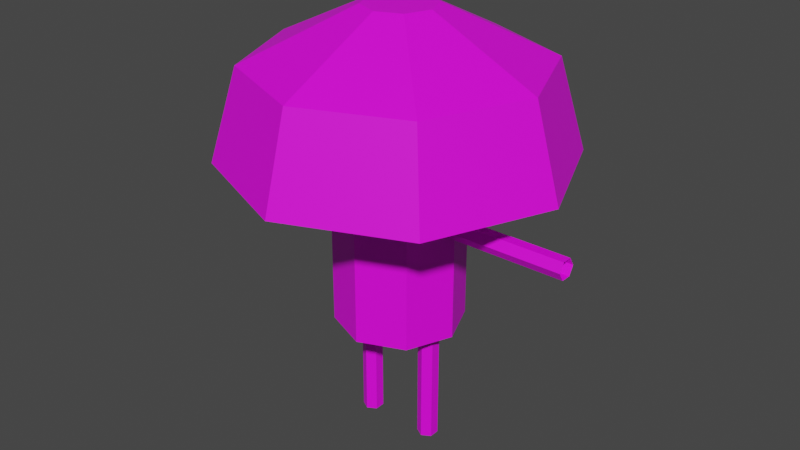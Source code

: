 # Source: mash.blend  (saved by Blender 4.2.66; exported with 4.5.12 LTS)
import bpy
from mathutils import Matrix  # noqa: F401  (used for matrix-valued properties, if any)

bpy.ops.wm.read_factory_settings(use_empty=True)
scene = bpy.context.scene
scene.name = 'Scene'

# ---- collections
col_collection = bpy.data.collections.new('Collection'); scene.collection.children.link(col_collection)

# ---- images (referenced by path relative to the original .blend; pixels are not part of the script)
import os
ASSET_DIR = os.environ.get("B2B_ASSET_DIR", "")  # directory of the original .blend (textures are referenced by path, not embedded)
HERE = os.path.dirname(os.path.abspath(__file__))  # packed textures are extracted next to this script under _unpacked/

def load_image(name, relpath, width, height, colorspace="sRGB"):
    """Load a texture the original file referenced (path relative to the .blend, or extracted next to this script)."""
    p = next((c for c in (os.path.join(HERE, relpath), os.path.join(ASSET_DIR, relpath)) if relpath and os.path.exists(c)), "")
    if p:
        img = bpy.data.images.load(p, check_existing=True)
        img.name = name
    else:  # same state as the original file: an image datablock whose file is absent (Cycles renders it pink)
        img = bpy.data.images.new(name, width, height)
        img.source = "FILE"
        img.filepath = "//" + (relpath or name)
    img.colorspace_settings.name = colorspace
    return img
img_carry_vault_tex_png_001 = load_image('carry_vault_tex.png.001', 'carry_vault_tex.png', 1024, 1024, 'sRGB')

# ---- materials (node trees are filled in below, after node groups)
mat_carry_vault_material = bpy.data.materials.new('carry_vault_material')
mat_carry_vault_material.use_transparent_shadow = False

# ---- material node trees
mat_carry_vault_material.use_nodes = True; mat_carry_vault_material.node_tree.nodes.clear()
_N = mat_carry_vault_material.node_tree.nodes; _L = mat_carry_vault_material.node_tree.links
n0 = _N.new('ShaderNodeBsdfPrincipled'); n0.name = 'Principled BSDF'; n0.location = (10, 300)
n0.distribution = 'GGX'
n0.subsurface_method = 'RANDOM_WALK_SKIN'
n0.inputs[3].default_value = 1.45
n0.inputs[27].default_value = (0.0, 0.0, 0.0, 1.0)
n0.inputs[28].default_value = 1.0
n1 = _N.new('ShaderNodeOutputMaterial'); n1.name = 'Material Output'; n1.location = (300, 300)
n2 = _N.new('ShaderNodeTexImage'); n2.name = '画像テクスチャ'; n2.location = (-280, 280)
n2.image = img_carry_vault_tex_png_001
_L.new(n0.outputs[0], n1.inputs[0])
_L.new(n2.outputs[0], n0.inputs[0])
n1.is_active_output = True

# ---- world
world_world = bpy.data.worlds.new('World'); scene.world = world_world
world_world.use_nodes = True; world_world.node_tree.nodes.clear()
_N = world_world.node_tree.nodes; _L = world_world.node_tree.links
n0 = _N.new('ShaderNodeOutputWorld'); n0.name = 'World Output'; n0.location = (300, 300)
n1 = _N.new('ShaderNodeBackground'); n1.name = 'Background'; n1.location = (10, 300)
n1.inputs[0].default_value = (0.05088, 0.05088, 0.05088, 1.0)
_L.new(n1.outputs[0], n0.inputs[0])
n0.is_active_output = True
world_world.color = (0.05088, 0.05088, 0.05088)
world_world.use_sun_shadow = False
world_world.sun_shadow_jitter_overblur = 0.0

# ---- meshes
me_x = bpy.data.meshes.new('円錐')
me_x.from_pydata([(-3.727e-09, 0.3774, 1.716), (-4.163e-09, 0.2064, 2.557), (0.2669, 0.2669, 1.716), (0.1459, 0.1459, 2.557), (0.3774, -2.738e-08, 1.716), (0.2064, -2.085e-08, 2.557), (0.2669, -0.2669, 1.716), (0.1459, -0.1459, 2.557), (-6.616e-08, -0.3774, 1.716), (-2.22e-08, -0.2064, 2.557), (-0.2669, -0.2669, 1.716), (-0.1459, -0.1459, 2.557), (-0.3774, 3.951e-08, 1.716), (-0.2064, -9.365e-09, 2.557), (-0.2669, 0.2669, 1.716), (-0.1459, 0.1459, 2.557), (1.62e-09, 0.8443, 2.251), (0.597, 0.597, 2.251), (0.8443, -3.936e-08, 2.251), (0.597, -0.597, 2.251), (-7.219e-08, -0.8443, 2.251), (-0.597, -0.597, 2.251), (-0.8443, 7.617e-09, 2.251), (-0.597, 0.597, 2.251), (0.0, 1.0, 1.716), (0.7071, 0.7071, 1.716), (1.0, -4.371e-08, 1.716), (0.7071, -0.7071, 1.716), (-8.742e-08, -1.0, 1.716), (-0.7071, -0.7071, 1.716), (-1.0, 1.192e-08, 1.716), (-0.7071, 0.7071, 1.716), (-8.465e-10, 0.3774, 0.7251), (0.2669, 0.2669, 0.7251), (0.3774, -2.738e-08, 0.7251), (0.2669, -0.2669, 0.7251), (-6.328e-08, -0.3774, 0.7251), (-0.2669, -0.2669, 0.7251), (-0.3774, 3.951e-08, 0.7251), (-0.2669, 0.2669, 0.7251), (-0.2121, 0.06048, 5.341e-05), (-0.2121, 0.06048, 0.7609), (-0.1597, 0.03024, 5.341e-05), (-0.1597, 0.03024, 0.7609), (-0.1597, -0.03024, 5.341e-05), (-0.1597, -0.03024, 0.7609), (-0.2121, -0.06048, 5.341e-05), (-0.2121, -0.06048, 0.7609), (-0.2645, -0.03024, 5.341e-05), (-0.2645, -0.03024, 0.7609), (-0.2645, 0.03024, 5.341e-05), (-0.2645, 0.03024, 0.7609), (0.2112, 0.06048, 5.341e-05), (0.2112, 0.06048, 0.7609), (0.2636, 0.03024, 5.341e-05), (0.2636, 0.03024, 0.7609), (0.2636, -0.03024, 5.341e-05), (0.2636, -0.03024, 0.7609), (0.2112, -0.06048, 5.341e-05), (0.2112, -0.06048, 0.7609), (0.1588, -0.03024, 5.341e-05), (0.1588, -0.03024, 0.7609), (0.1588, 0.03024, 5.341e-05), (0.1588, 0.03024, 0.7609), (-1.071, 0.06048, 1.406), (-0.3102, 0.06048, 1.406), (-1.071, 0.03024, 1.354), (-0.3102, 0.03024, 1.354), (-1.071, -0.03024, 1.354), (-0.3102, -0.03024, 1.354), (-1.071, -0.06048, 1.406), (-0.3102, -0.06048, 1.406), (-1.071, -0.03024, 1.458), (-0.3102, -0.03024, 1.458), (-1.071, 0.03024, 1.458), (-0.3102, 0.03024, 1.458), (0.3095, 0.06048, 1.406), (1.07, 0.06048, 1.406), (0.3095, 0.03024, 1.354), (1.07, 0.03024, 1.354), (0.3095, -0.03024, 1.354), (1.07, -0.03024, 1.354), (0.3095, -0.06048, 1.406), (1.07, -0.06048, 1.406), (0.3095, -0.03024, 1.458), (1.07, -0.03024, 1.458), (0.3095, 0.03024, 1.458), (1.07, 0.03024, 1.458), (-0.6906, 0.06048, 1.406), (-0.6906, 0.03024, 1.354), (-0.6906, -0.03024, 1.354), (-0.6906, -0.06048, 1.406), (-0.6906, -0.03024, 1.458), (-0.6906, 0.03024, 1.458), (0.6899, 0.06048, 1.406), (0.6899, 0.03024, 1.354), (0.6899, -0.03024, 1.354), (0.6899, -0.06048, 1.406), (0.6899, -0.03024, 1.458), (0.6899, 0.03024, 1.458), (-0.2121, 0.06048, 0.3805), (-0.1597, 0.03024, 0.3805), (-0.1597, -0.03024, 0.3805), (-0.2121, -0.06048, 0.3805), (-0.2645, -0.03024, 0.3805), (-0.2645, 0.03024, 0.3805), (0.2112, 0.06048, 0.3805), (0.2636, 0.03024, 0.3805), (0.2636, -0.03024, 0.3805), (0.2112, -0.06048, 0.3805), (0.1588, -0.03024, 0.3805), (0.1588, 0.03024, 0.3805)], [], [(16, 1, 3, 17), (17, 3, 5, 18), (18, 5, 7, 19), (19, 7, 9, 20), (20, 9, 11, 21), (21, 11, 13, 22), (3, 1, 15, 13, 11, 9, 7, 5), (22, 13, 15, 23), (23, 15, 1, 16), (10, 12, 38, 37), (31, 23, 16, 24), (30, 22, 23, 31), (29, 21, 22, 30), (28, 20, 21, 29), (27, 19, 20, 28), (26, 18, 19, 27), (25, 17, 18, 26), (24, 16, 17, 25), (2, 0, 24, 25), (4, 2, 25, 26), (6, 4, 26, 27), (8, 6, 27, 28), (10, 8, 28, 29), (12, 10, 29, 30), (14, 12, 30, 31), (0, 14, 31, 24), (32, 33, 34, 35, 36, 37, 38, 39), (6, 8, 36, 35), (2, 4, 34, 33), (12, 14, 39, 38), (8, 10, 37, 36), (4, 6, 35, 34), (0, 2, 33, 32), (14, 0, 32, 39), (100, 41, 43, 101), (101, 43, 45, 102), (102, 45, 47, 103), (103, 47, 49, 104), (104, 49, 51, 105), (105, 51, 41, 100), (40, 42, 44, 46, 48, 50), (106, 53, 55, 107), (107, 55, 57, 108), (108, 57, 59, 109), (109, 59, 61, 110), (110, 61, 63, 111), (111, 63, 53, 106), (52, 54, 56, 58, 60, 62), (88, 65, 67, 89), (89, 67, 69, 90), (90, 69, 71, 91), (91, 71, 73, 92), (92, 73, 75, 93), (93, 75, 65, 88), (64, 66, 68, 70, 72, 74), (94, 77, 79, 95), (95, 79, 81, 96), (96, 81, 83, 97), (97, 83, 85, 98), (98, 85, 87, 99), (99, 87, 77, 94), (76, 78, 80, 82, 84, 86), (74, 93, 88, 64), (72, 92, 93, 74), (70, 91, 92, 72), (68, 90, 91, 70), (66, 89, 90, 68), (64, 88, 89, 66), (86, 99, 94, 76), (84, 98, 99, 86), (82, 97, 98, 84), (80, 96, 97, 82), (78, 95, 96, 80), (76, 94, 95, 78), (50, 105, 100, 40), (48, 104, 105, 50), (46, 103, 104, 48), (44, 102, 103, 46), (42, 101, 102, 44), (40, 100, 101, 42), (62, 111, 106, 52), (60, 110, 111, 62), (58, 109, 110, 60), (56, 108, 109, 58), (54, 107, 108, 56), (52, 106, 107, 54)])
_uv = me_x.uv_layers.new(name='UVマップ')
_uv.uv.foreach_set('vector', [0.0877, 0.7777, 0.08057, 0.7761, 0.08134, 0.7743, 0.08814, 0.7748, 0.08814, 0.7748, 0.08134, 0.7743, 0.08176, 0.7726, 0.0882, 0.7719, 0.0882, 0.7719, 0.08176, 0.7726, 0.08193, 0.7708, 0.08782, 0.7686, 0.08782, 0.7686, 0.08193, 0.7708, 0.08091, 0.7695, 0.08591, 0.7634, 0.07527, 0.7956, 0.07364, 0.7819, 0.07611, 0.781, 0.08242, 0.7887, 0.08242, 0.7887, 0.07611, 0.781, 0.07801, 0.7795, 0.08527, 0.7843, 0.0804, 0.7737, 0.07868, 0.7735, 0.07761, 0.7721, 0.07782, 0.7704, 0.07918, 0.7693, 0.08091, 0.7695, 0.08193, 0.7708, 0.08176, 0.7726, 0.08527, 0.7843, 0.07801, 0.7795, 0.07947, 0.7779, 0.08682, 0.7808, 0.08682, 0.7808, 0.07947, 0.7779, 0.08057, 0.7761, 0.0877, 0.7777, 0.1568, 0.6596, 0.1544, 0.6606, 0.1509, 0.6524, 0.1533, 0.6514, 0.08958, 0.7818, 0.08682, 0.7808, 0.0877, 0.7777, 0.09021, 0.7783, 0.0885, 0.7859, 0.08527, 0.7843, 0.08682, 0.7808, 0.08958, 0.7818, 0.08675, 0.7914, 0.08242, 0.7887, 0.08527, 0.7843, 0.0885, 0.7859, 0.08377, 0.8019, 0.07527, 0.7956, 0.08242, 0.7887, 0.08675, 0.7914, 0.09086, 0.7686, 0.08782, 0.7686, 0.08591, 0.7634, 0.09167, 0.7621, 0.09071, 0.7721, 0.0882, 0.7719, 0.08782, 0.7686, 0.09086, 0.7686, 0.09055, 0.7752, 0.08814, 0.7748, 0.0882, 0.7719, 0.09071, 0.7721, 0.09021, 0.7783, 0.0877, 0.7777, 0.08814, 0.7748, 0.09055, 0.7752, 0.09618, 0.7759, 0.09652, 0.7795, 0.09021, 0.7783, 0.09055, 0.7752, 0.09579, 0.7727, 0.09618, 0.7759, 0.09055, 0.7752, 0.09071, 0.7721, 0.09565, 0.7697, 0.09579, 0.7727, 0.09071, 0.7721, 0.09086, 0.7686, 0.09674, 0.7667, 0.09565, 0.7697, 0.09086, 0.7686, 0.09167, 0.7621, 0.09635, 0.7933, 0.09674, 0.7991, 0.08377, 0.8019, 0.08675, 0.7914, 0.09656, 0.7881, 0.09635, 0.7933, 0.08675, 0.7914, 0.0885, 0.7859, 0.09667, 0.7835, 0.09656, 0.7881, 0.0885, 0.7859, 0.08958, 0.7818, 0.09652, 0.7795, 0.09667, 0.7835, 0.08958, 0.7818, 0.09021, 0.7783, 0.1475, 0.649, 0.1485, 0.6466, 0.1509, 0.6456, 0.1533, 0.6466, 0.1543, 0.649, 0.1533, 0.6514, 0.1509, 0.6524, 0.1485, 0.6514, 0.1616, 0.6432, 0.1626, 0.6456, 0.1543, 0.649, 0.1533, 0.6466, 0.1451, 0.6383, 0.1475, 0.6373, 0.1509, 0.6456, 0.1485, 0.6466, 0.1475, 0.6606, 0.1451, 0.6596, 0.1485, 0.6514, 0.1509, 0.6524, 0.1626, 0.6524, 0.1616, 0.6548, 0.1533, 0.6514, 0.1543, 0.649, 0.1544, 0.6373, 0.1568, 0.6383, 0.1533, 0.6466, 0.1509, 0.6456, 0.1393, 0.6456, 0.1403, 0.6432, 0.1485, 0.6466, 0.1475, 0.649, 0.1403, 0.6548, 0.1393, 0.6524, 0.1475, 0.649, 0.1485, 0.6514, 0.162, 0.6658, 0.165, 0.6641, 0.1652, 0.6645, 0.1623, 0.6663, 0.1623, 0.6697, 0.1652, 0.6714, 0.165, 0.6719, 0.162, 0.6702, 0.159, 0.6719, 0.159, 0.6753, 0.1585, 0.6753, 0.1585, 0.6719, 0.1555, 0.6702, 0.1525, 0.6719, 0.1523, 0.6714, 0.1552, 0.6697, 0.1552, 0.6663, 0.1523, 0.6645, 0.1525, 0.6641, 0.1555, 0.6658, 0.1585, 0.6641, 0.1585, 0.6606, 0.159, 0.6606, 0.159, 0.6641, 0.159, 0.6675, 0.1593, 0.668, 0.159, 0.6684, 0.1585, 0.6684, 0.1582, 0.668, 0.1585, 0.6675, 0.146, 0.6719, 0.146, 0.6753, 0.1455, 0.6753, 0.1455, 0.6719, 0.1425, 0.6702, 0.1396, 0.6719, 0.1393, 0.6714, 0.1423, 0.6697, 0.1423, 0.6663, 0.1393, 0.6645, 0.1396, 0.6641, 0.1425, 0.6658, 0.1455, 0.6641, 0.1455, 0.6606, 0.146, 0.6606, 0.146, 0.6641, 0.149, 0.6658, 0.152, 0.6641, 0.1523, 0.6645, 0.1493, 0.6663, 0.1493, 0.6697, 0.1523, 0.6714, 0.152, 0.6719, 0.149, 0.6702, 0.146, 0.6684, 0.1455, 0.6684, 0.1452, 0.668, 0.1455, 0.6675, 0.146, 0.6675, 0.1463, 0.668, 0.162, 0.6658, 0.165, 0.6641, 0.1652, 0.6645, 0.1623, 0.6663, 0.1623, 0.6697, 0.1652, 0.6714, 0.165, 0.6719, 0.162, 0.6702, 0.159, 0.6719, 0.159, 0.6753, 0.1585, 0.6753, 0.1585, 0.6719, 0.1555, 0.6702, 0.1525, 0.6719, 0.1523, 0.6714, 0.1552, 0.6697, 0.1552, 0.6663, 0.1523, 0.6645, 0.1525, 0.6641, 0.1555, 0.6658, 0.1585, 0.6641, 0.1585, 0.6606, 0.159, 0.6606, 0.159, 0.6641, 0.159, 0.6675, 0.1593, 0.668, 0.159, 0.6684, 0.1585, 0.6684, 0.1582, 0.668, 0.1585, 0.6675, 0.162, 0.6658, 0.165, 0.6641, 0.1652, 0.6645, 0.1623, 0.6663, 0.1623, 0.6697, 0.1652, 0.6714, 0.165, 0.6719, 0.162, 0.6702, 0.159, 0.6719, 0.159, 0.6753, 0.1585, 0.6753, 0.1585, 0.6719, 0.1555, 0.6702, 0.1525, 0.6719, 0.1523, 0.6714, 0.1552, 0.6697, 0.1552, 0.6663, 0.1523, 0.6645, 0.1525, 0.6641, 0.1555, 0.6658, 0.1585, 0.6641, 0.1585, 0.6606, 0.159, 0.6606, 0.159, 0.6641, 0.159, 0.6675, 0.1593, 0.668, 0.159, 0.6684, 0.1585, 0.6684, 0.1582, 0.668, 0.1585, 0.6675, 0.1585, 0.6675, 0.1585, 0.6641, 0.159, 0.6641, 0.159, 0.6675, 0.1582, 0.668, 0.1552, 0.6663, 0.1555, 0.6658, 0.1585, 0.6675, 0.1585, 0.6684, 0.1555, 0.6702, 0.1552, 0.6697, 0.1582, 0.668, 0.159, 0.6684, 0.159, 0.6719, 0.1585, 0.6719, 0.1585, 0.6684, 0.1593, 0.668, 0.1623, 0.6697, 0.162, 0.6702, 0.159, 0.6684, 0.159, 0.6675, 0.162, 0.6658, 0.1623, 0.6663, 0.1593, 0.668, 0.1585, 0.6675, 0.1585, 0.6641, 0.159, 0.6641, 0.159, 0.6675, 0.1582, 0.668, 0.1552, 0.6663, 0.1555, 0.6658, 0.1585, 0.6675, 0.1585, 0.6684, 0.1555, 0.6702, 0.1552, 0.6697, 0.1582, 0.668, 0.159, 0.6684, 0.159, 0.6719, 0.1585, 0.6719, 0.1585, 0.6684, 0.1593, 0.668, 0.1623, 0.6697, 0.162, 0.6702, 0.159, 0.6684, 0.159, 0.6675, 0.162, 0.6658, 0.1623, 0.6663, 0.1593, 0.668, 0.1585, 0.6675, 0.1585, 0.6641, 0.159, 0.6641, 0.159, 0.6675, 0.1582, 0.668, 0.1552, 0.6663, 0.1555, 0.6658, 0.1585, 0.6675, 0.1585, 0.6684, 0.1555, 0.6702, 0.1552, 0.6697, 0.1582, 0.668, 0.159, 0.6684, 0.159, 0.6719, 0.1585, 0.6719, 0.1585, 0.6684, 0.1593, 0.668, 0.1623, 0.6697, 0.162, 0.6702, 0.159, 0.6684, 0.159, 0.6675, 0.162, 0.6658, 0.1623, 0.6663, 0.1593, 0.668, 0.1463, 0.668, 0.1493, 0.6697, 0.149, 0.6702, 0.146, 0.6684, 0.146, 0.6675, 0.149, 0.6658, 0.1493, 0.6663, 0.1463, 0.668, 0.1455, 0.6675, 0.1455, 0.6641, 0.146, 0.6641, 0.146, 0.6675, 0.1452, 0.668, 0.1423, 0.6663, 0.1425, 0.6658, 0.1455, 0.6675, 0.1455, 0.6684, 0.1425, 0.6702, 0.1423, 0.6697, 0.1452, 0.668, 0.146, 0.6684, 0.146, 0.6719, 0.1455, 0.6719, 0.1455, 0.6684])
me_x.materials.append(mat_carry_vault_material)
me_x.update()
arm_x = bpy.data.armatures.new('アーマチュア')  # bones are not reproduced

# ---- objects
ob_mesh = bpy.data.objects.new('Mesh', me_x)
ob_x = bpy.data.objects.new('アーマチュア', arm_x)

# ---- transforms, parenting, visibility, modifiers, constraints
ob_mesh.parent = ob_x
ob_mesh.matrix_parent_inverse = Matrix(((1.0, -0.0, 0.0, -0.0), (-0.0, 1.0, -0.0, 0.0), (0.0, -0.0, 1.0, 0.7744), (-0.0, 0.0, -0.0, 1.0)))
ob_mesh.location = (0.0, 0.0, -1.557)
_vg = ob_mesh.vertex_groups.new(name='Bone')
for _i, _w in zip([0, 1, 2, 3, 4, 5, 6, 7, 8, 9, 10, 11, 12, 13, 14, 15, 16, 17, 18, 19, 20, 21, 22, 23, 24, 25, 26, 27, 28, 29, 30, 31, 32, 33, 34, 35, 36, 37, 38, 39], [0.3779, 0.3669, 0.4223, 0.373, 0.4334, 0.3566, 0.4223, 0.373, 0.3779, 0.3669, 0.4223, 0.373, 0.4334, 0.3566, 0.4223, 0.373, 0.3563, 0.3785, 0.3825, 0.3785, 0.3563, 0.3785, 0.3825, 0.3785, 0.3748, 0.3938, 0.4005, 0.3938, 0.3748, 0.3938, 0.4005, 0.3938, 0.08144, 0.1257, 0.1403, 0.1257, 0.08144, 0.1257, 0.1403, 0.1257]): _vg.add([_i], _w, 'REPLACE')
_vg = ob_mesh.vertex_groups.new(name='Bone_L.003')
for _i, _w in zip([0, 1, 2, 3, 4, 5, 6, 7, 8, 9, 10, 11, 12, 13, 14, 15, 16, 17, 18, 19, 20, 21, 22, 23, 24, 25, 26, 27, 28, 29, 30, 31, 32, 33, 34, 35, 36, 37, 38, 39, 65, 67, 69, 71, 73, 75], [0.2838, 0.3116, 0.3788, 0.3274, 0.4023, 0.3132, 0.3788, 0.3274, 0.2838, 0.3116, 0.1403, 0.2885, 0.1053, 0.3184, 0.1403, 0.2885, 0.3148, 0.3326, 0.3382, 0.3326, 0.3148, 0.2633, 0.2508, 0.2633, 0.2958, 0.3436, 0.3579, 0.3436, 0.2958, 0.224, 0.2013, 0.224, 0.05232, 0.09522, 0.1098, 0.09522, 0.05232, 0.06218, 0.06423, 0.06218, 0.9874, 0.9873, 0.9873, 0.9874, 0.9875, 0.9875]): _vg.add([_i], _w, 'REPLACE')
_vg = ob_mesh.vertex_groups.new(name='Bone_L.004')
for _i, _w in zip([88, 89, 90, 91, 92, 93], [0.9873, 0.9901, 0.9901, 0.9873, 0.9849, 0.9849]): _vg.add([_i], _w, 'REPLACE')
_vg = ob_mesh.vertex_groups.new(name='Bone_L.005')
for _i, _w in zip([64, 66, 68, 70, 72, 74], [0.9871, 0.9855, 0.9857, 0.9867, 0.9883, 0.9883]): _vg.add([_i], _w, 'REPLACE')
_vg = ob_mesh.vertex_groups.new(name='Bone_R.003')
for _i, _w in zip([0, 1, 2, 3, 4, 5, 6, 7, 8, 9, 10, 11, 12, 13, 14, 15, 16, 17, 18, 19, 20, 21, 22, 23, 24, 25, 26, 27, 28, 29, 30, 31, 32, 33, 34, 35, 36, 37, 38, 39, 76, 78, 80, 82, 84, 86], [0.2838, 0.3116, 0.1403, 0.2885, 0.1053, 0.3184, 0.1403, 0.2885, 0.2838, 0.3116, 0.3788, 0.3274, 0.4023, 0.3132, 0.3788, 0.3274, 0.3148, 0.2633, 0.2508, 0.2633, 0.3148, 0.3326, 0.3382, 0.3326, 0.2958, 0.224, 0.2013, 0.224, 0.2958, 0.3436, 0.3579, 0.3436, 0.05232, 0.06218, 0.06423, 0.06218, 0.05232, 0.09522, 0.1098, 0.09522, 0.9352, 0.9346, 0.9708, 0.9558, 0.9785, 0.9727]): _vg.add([_i], _w, 'REPLACE')
_vg = ob_mesh.vertex_groups.new(name='Bone_R.004')
for _i, _w in zip([76, 78, 80, 82, 86, 94, 95, 96, 97, 98, 99], [0.06436, 0.06501, 0.007977, 0.03778, 0.004231, 0.9876, 0.9904, 0.9902, 0.9875, 0.985, 0.985]): _vg.add([_i], _w, 'REPLACE')
_vg = ob_mesh.vertex_groups.new(name='Bone_R.005')
for _i, _w in zip([77, 79, 81, 83, 85, 87], [0.9858, 0.9847, 0.9849, 0.9861, 0.9872, 0.987]): _vg.add([_i], _w, 'REPLACE')
_vg = ob_mesh.vertex_groups.new(name='Bone_L')
for _i, _w in zip([4, 6, 8, 10, 12, 32, 33, 34, 35, 36, 37, 38, 39, 41, 43, 45, 47, 49, 51], [0.008965, 0.02396, 0.02774, 0.02396, 0.008965, 0.1271, 0.2248, 0.3428, 0.4921, 0.6868, 0.4921, 0.3428, 0.2248, 0.855, 0.9511, 0.9389, 0.8469, 0.5857, 0.59]): _vg.add([_i], _w, 'REPLACE')
_vg = ob_mesh.vertex_groups.new(name='Bone_L.001')
for _i, _w in zip([41, 43, 45, 47, 49, 51, 100, 101, 102, 103, 104, 105], [0.1449, 0.04769, 0.061, 0.153, 0.4142, 0.4099, 0.9862, 0.9801, 0.9802, 0.9862, 0.9943, 0.9943]): _vg.add([_i], _w, 'REPLACE')
_vg = ob_mesh.vertex_groups.new(name='Bone_L.002')
for _i, _w in zip([40, 42, 44, 46, 48, 50], [0.9863, 0.9813, 0.9813, 0.9852, 0.991, 0.9915]): _vg.add([_i], _w, 'REPLACE')
_vg = ob_mesh.vertex_groups.new(name='Bone_R')
for _i, _w in zip([0, 2, 4, 12, 14, 32, 33, 34, 35, 36, 37, 38, 39, 53, 55, 57, 59, 61, 63], [0.02774, 0.02396, 0.008965, 0.008965, 0.02396, 0.6868, 0.4921, 0.3428, 0.2248, 0.1271, 0.2248, 0.3428, 0.4921, 0.8472, 0.5853, 0.5897, 0.8554, 0.9515, 0.9394]): _vg.add([_i], _w, 'REPLACE')
_vg = ob_mesh.vertex_groups.new(name='Bone_R.001')
for _i, _w in zip([53, 55, 57, 59, 61, 63, 106, 107, 108, 109, 110, 111], [0.1527, 0.4147, 0.4102, 0.1445, 0.0467, 0.06048, 0.986, 0.9944, 0.9944, 0.986, 0.9798, 0.9798]): _vg.add([_i], _w, 'REPLACE')
_vg = ob_mesh.vertex_groups.new(name='Bone_R.002')
for _i, _w in zip([52, 54, 56, 58, 60, 62], [0.9852, 0.9913, 0.9917, 0.9859, 0.9815, 0.9806]): _vg.add([_i], _w, 'REPLACE')
_m = ob_mesh.modifiers.new('アーマチュア', 'ARMATURE')
_m.object = ob_x
ob_x.location = (0.0, 0.0, 0.7826)
ob_x.show_in_front = True

# ---- collection membership
col_collection.objects.link(ob_mesh)
col_collection.objects.link(ob_x)

# ---- scene / render settings (as saved in the file)
scene.frame_start = 1; scene.frame_end = 40; scene.frame_set(15)
scene.render.engine = 'BLENDER_EEVEE_NEXT'
scene.cycles.sampling_pattern = 'TABULATED_SOBOL'
scene.cycles.use_light_tree = False
scene.view_settings.view_transform = 'Filmic'
bpy.context.view_layer.update()

# ---- added for rendering (the .blend has no active camera and no usable light): camera, sun
cam_auto = bpy.data.cameras.new('AutoCamera')
cam_auto.lens = 50.0
cam_auto.sensor_width = 36.0
cam_auto.clip_end = 1000.0
ob_auto_camera = bpy.data.objects.new('AutoCamera', cam_auto)
scene.collection.objects.link(ob_auto_camera)
ob_auto_camera.location = (3.49899, -4.19879, 4.101)
ob_auto_camera.rotation_euler = (1.09748, -7.21219e-08, 0.694738)
scene.camera = ob_auto_camera
light_auto_sun = bpy.data.lights.new('AutoSun', 'SUN')
light_auto_sun.energy = 3.0
light_auto_sun.angle = 0.0523599
ob_auto_sun = bpy.data.objects.new('AutoSun', light_auto_sun)
scene.collection.objects.link(ob_auto_sun)
ob_auto_sun.rotation_euler = (0.872665, 0.174533, 0.523599)
bpy.context.view_layer.update()
